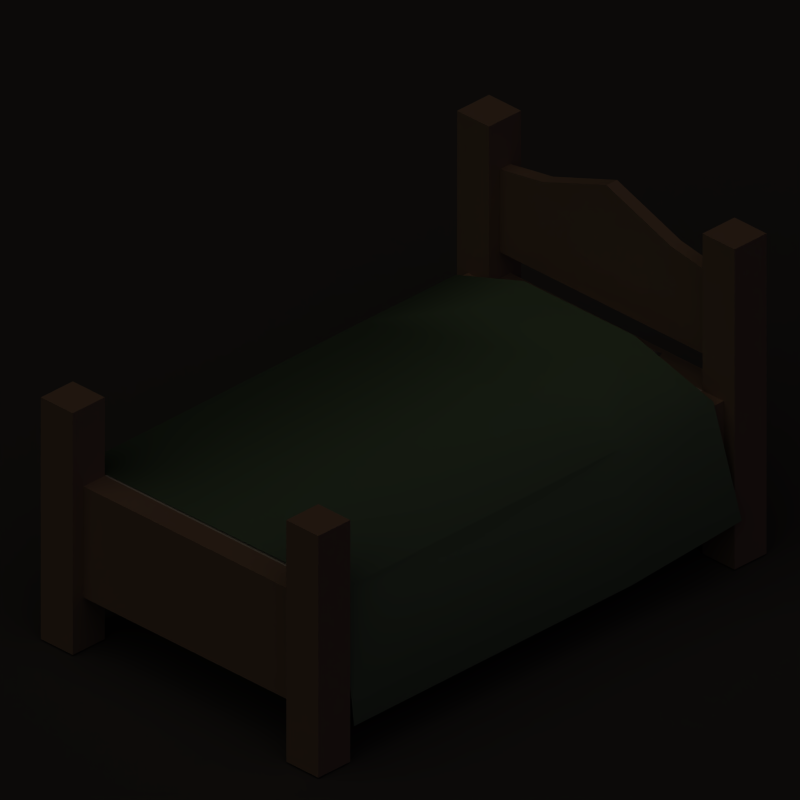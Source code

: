 # Source: bed.blend  (saved by Blender 2.63.0; exported with 4.5.12 LTS)
import bpy
from mathutils import Matrix  # noqa: F401  (used for matrix-valued properties, if any)

bpy.ops.wm.read_factory_settings(use_empty=True)
scene = bpy.context.scene
scene.name = 'Scene'

# ---- collections
col_collection_1 = bpy.data.collections.new('Collection 1'); scene.collection.children.link(col_collection_1)

# ---- materials (node trees are filled in below, after node groups)
mat_wood = bpy.data.materials.new('Wood')
mat_wood.alpha_threshold = 0.0
mat_wood.preview_render_type = 'FLAT'
mat_wood.diffuse_color = (0.5781, 0.4742, 0.374, 1.0)
mat_wood.roughness = 0.5
mat_wood.specular_intensity = 0.0
mat_wood.line_color = (0.0, 0.0, 0.0, 1.0)
mat_whitecloth = bpy.data.materials.new('WhiteCloth')
mat_whitecloth.alpha_threshold = 0.0
mat_whitecloth.roughness = 0.5
mat_whitecloth.specular_intensity = 0.0
mat_whitecloth.line_color = (0.0, 0.0, 0.0, 1.0)
mat_blanket = bpy.data.materials.new('Blanket')
mat_blanket.alpha_threshold = 0.0
mat_blanket.preview_render_type = 'FLAT'
mat_blanket.diffuse_color = (0.336, 0.4893, 0.3582, 1.0)
mat_blanket.roughness = 0.5
mat_blanket.specular_intensity = 0.1
mat_blanket.line_color = (0.0, 0.0, 0.0, 1.0)
mat_shadow = bpy.data.materials.new('Shadow')
mat_shadow.alpha_threshold = 0.0
mat_shadow.diffuse_color = (0.2159, 0.2159, 0.2159, 1.0)
mat_shadow.roughness = 0.5
mat_shadow.specular_intensity = 0.0
mat_shadow.line_color = (0.0, 0.0, 0.0, 0.5)

# ---- material node trees

# ---- world
world_world = bpy.data.worlds.new('World'); scene.world = world_world
world_world.color = (0.0, 0.0, 0.0)
world_world.use_sun_shadow = False
world_world.sun_shadow_jitter_overblur = 0.0
world_world.cycles.sampling_method = 'MANUAL'
world_world.cycles.sample_map_resolution = 256
world_world.light_settings.ao_factor = 0.75

# ---- cameras
cam_camera_002 = bpy.data.cameras.new('Camera.002')
cam_camera_002.type = 'ORTHO'
cam_camera_002.passepartout_alpha = 0.2
cam_camera_002.clip_start = 0.001
cam_camera_002.clip_end = 100.0
cam_camera_002.lens = 35.0
cam_camera_002.sensor_width = 32.0
cam_camera_002.sensor_height = 18.0
cam_camera_002.ortho_scale = 2.12
cam_camera_002.show_passepartout = False
cam_camera_002.show_safe_areas = True
cam_camera_002.dof.focus_distance = 0.0
cam_camera_002.dof.aperture_fstop = 128.0

# ---- lights
light_sun_002 = bpy.data.lights.new('Sun.002', 'SUN')
light_sun_002.color = (0.5357, 0.2783, 0.7733)
light_sun_002.transmission_factor = 0.0
light_sun_002.angle = 1.571
light_sun_002.energy = 0.25
light_sun_002.shadow_buffer_clip_start = 0.5
light_sun_002.shadow_soft_size = 1.0
light_sun_002.shadow_cascade_max_distance = 1000.0
light_sun_002.cycles.use_multiple_importance_sampling = False
light_sun_003 = bpy.data.lights.new('Sun.003', 'SUN')
light_sun_003.color = (1.0, 0.8661, 0.7187)
light_sun_003.transmission_factor = 0.0
light_sun_003.angle = 1.571
light_sun_003.energy = 0.75
light_sun_003.shadow_buffer_clip_start = 0.5
light_sun_003.shadow_soft_size = 1.0
light_sun_003.shadow_cascade_max_distance = 1000.0
light_sun_003.cycles.use_multiple_importance_sampling = False

# ---- meshes
me_mesh_001 = bpy.data.meshes.new('Mesh.001')
me_mesh_001.from_pydata([(-0.5, 0.9, 1.042), (-0.3, 0.9, 1.075), (-0.5, 0.95, 1.225), (-0.5, -1.0, 0.0), (-0.5, -1.0, 0.625), (0.5, 0.85, 1.042), (0.3, 0.85, 1.075), (-0.3, 0.85, 1.075), (-0.5, 0.85, 1.042), (-0.6, -1.0, 0.2), (-0.65, -1.0, 0.0), (-0.5, -1.0, 0.925), (-0.6, -1.0, 0.625), (-0.65, -1.0, 0.925), (-0.5, 0.85, 0.725), (-3.576e-07, 0.85, 1.185), (0.3, 0.9, 1.075), (0.5, 0.9, 1.042), (-0.5, 0.95, 0.0), (-0.5, 0.9, 0.625), (-0.5, 0.9, 0.2), (0.5, 0.9, 0.725), (-0.5, 0.9, 0.725), (0.6, 0.8, 0.2), (0.6, -1.0, 0.2), (0.5, -1.0, 0.2), (-0.5, -1.15, 0.925), (-0.5, -1.1, 0.625), (0.6, 0.8, 0.625), (0.5, 0.8, 0.625), (-0.5, 0.8, 0.625), (-0.6, 0.8, 0.625), (-0.5, -1.1, 0.2), (0.5, -1.1, 0.2), (0.5, -1.0, 0.625), (0.6, -1.0, 0.625), (0.5, -1.1, 0.625), (-2.98e-07, 0.9, 1.185), (-0.5, 0.8, 0.0), (-0.65, 0.8, 0.0), (-0.65, 0.95, 0.0), (-0.65, 0.95, 1.225), (-0.65, 0.8, 1.225), (-0.5, 0.8, 1.225), (0.65, 0.95, 1.225), (0.65, 0.95, 0.0), (0.5, 0.95, 0.0), (0.5, 0.95, 1.225), (0.65, 0.8, 1.225), (0.65, 0.8, 0.0), (0.5, 0.8, 1.225), (0.5, 0.8, 0.0), (0.65, -1.0, 0.0), (0.65, -1.15, 0.0), (0.5, -1.15, 0.0), (0.5, -1.0, 0.0), (0.65, -1.0, 0.925), (0.5, -1.0, 0.925), (0.5, -1.15, 0.925), (0.65, -1.15, 0.925), (-0.65, -1.15, 0.0), (-0.65, -1.15, 0.925), (-0.5, -1.15, 0.0), (-0.5, 0.8, 0.2), (0.5, 0.8, 0.2), (-0.6, 0.8, 0.2), (0.5, 0.85, 0.725), (0.5, 0.9, 0.625), (0.5, 0.9, 0.2), (-0.5, -1.0, 0.2)], [], [(18, 19, 20), (7, 15, 37, 1), (15, 6, 16, 37), (2, 41, 42, 43), (39, 42, 41, 40), (2, 18, 40, 41), (44, 45, 46, 47), (45, 44, 48, 49), (44, 47, 50, 48), (56, 57, 58, 59), (52, 56, 59, 53), (53, 59, 58, 54), (60, 61, 13, 10), (62, 26, 61, 60), (11, 13, 61, 26), (20, 63, 38, 18), (23, 64, 51, 49), (28, 23, 49, 48), (19, 18, 2, 22), (33, 25, 55, 54), (65, 39, 38, 63), (5, 50, 47, 17), (1, 0, 8, 7), (8, 0, 2, 43), (24, 35, 56, 52), (36, 33, 54, 58), (12, 9, 10, 13), (50, 29, 28, 48), (65, 31, 42, 39), (65, 9, 12, 31), (6, 5, 17, 16), (51, 64, 68, 46), (67, 68, 20, 19), (55, 25, 24, 52), (35, 24, 23, 28), (57, 34, 36, 58), (32, 33, 36, 27), (32, 27, 26, 62), (19, 22, 14, 30), (42, 31, 30, 43), (56, 35, 34, 57), (21, 66, 14, 22), (21, 67, 29, 66), (29, 67, 19, 30), (8, 43, 30, 14), (0, 22, 2), (46, 68, 67), (21, 47, 46, 67), (17, 47, 21), (5, 66, 29, 50), (34, 4, 27, 36), (4, 30, 31, 12), (28, 29, 34, 35), (29, 30, 4, 34), (3, 69, 32, 62), (3, 10, 9, 69), (13, 11, 4, 12), (26, 27, 4, 11), (16, 17, 21), (16, 21, 37), (21, 22, 37), (1, 37, 22), (0, 1, 22), (7, 8, 14), (7, 14, 15), (14, 66, 15), (6, 15, 66), (5, 6, 66)])
me_mesh_001.polygons.foreach_set('use_smooth', [0, 1, 1, 0, 0, 0, 0, 0, 0, 0, 0, 0, 0, 0, 0, 0, 0, 0, 0, 0, 0, 0, 1, 0, 0, 0, 0, 0, 0, 0, 1, 0, 0, 0, 0, 0, 0, 0, 0, 0, 0, 0, 0, 0, 0, 0, 0, 0, 0, 0, 0, 0, 0, 0, 0, 0, 0, 0, 0, 0, 0, 0, 0, 0, 0, 0, 0, 0])
me_mesh_001.polygons.foreach_set('material_index', [0, 0, 0, 0, 0, 0, 0, 0, 0, 0, 0, 0, 0, 0, 0, 0, 0, 0, 0, 0, 0, 0, 0, 0, 0, 0, 0, 0, 0, 0, 0, 0, 0, 0, 0, 0, 0, 0, 0, 0, 0, 0, 0, 0, 0, 0, 0, 0, 0, 0, 0, 0, 0, 1, 0, 0, 0, 0, 0, 0, 0, 0, 0, 0, 0, 0, 0, 0])
_k = set([(0, 1), (0, 2), (0, 8), (0, 22), (1, 22), (1, 37), (2, 18), (2, 22), (2, 41), (2, 43), (3, 10), (3, 62), (3, 69), (4, 11), (4, 12), (4, 27), (4, 30), (4, 34), (5, 6), (5, 17), (5, 50), (5, 66), (6, 15), (6, 66), (7, 8), (7, 14), (7, 15), (8, 14), (8, 43), (9, 10), (9, 12), (9, 65), (9, 69), (10, 13), (10, 60), (11, 13), (11, 26), (12, 13), (12, 31), (13, 61), (14, 15), (14, 22), (14, 30), (14, 66), (15, 37), (15, 66), (16, 17), (16, 21), (16, 37), (17, 21), (17, 47), (18, 19), (18, 20), (18, 38), (18, 40), (19, 20), (19, 22), (19, 30), (19, 67), (20, 63), (20, 68), (21, 22), (21, 37), (21, 47), (21, 66), (21, 67), (22, 37), (23, 24), (23, 28), (23, 49), (23, 64), (24, 25), (24, 35), (24, 52), (25, 33), (25, 55), (26, 27), (26, 61), (26, 62), (27, 32), (27, 36), (28, 29), (28, 35), (28, 48), (29, 30), (29, 34), (29, 50), (29, 66), (29, 67), (30, 31), (30, 43), (31, 42), (31, 65), (32, 33), (32, 62), (32, 69), (33, 36), (33, 54), (34, 35), (34, 36), (34, 57), (35, 56), (36, 58), (38, 39), (38, 63), (39, 40), (39, 42), (39, 65), (40, 41), (41, 42), (42, 43), (44, 45), (44, 47), (44, 48), (45, 46), (45, 49), (46, 47), (46, 51), (46, 67), (46, 68), (47, 50), (48, 49), (48, 50), (49, 51), (51, 64), (52, 53), (52, 55), (52, 56), (53, 54), (53, 59), (54, 55), (54, 58), (56, 57), (56, 59), (57, 58), (58, 59), (60, 61), (60, 62), (63, 65), (64, 68), (67, 68)])
me_mesh_001.attributes.new('sharp_edge', 'BOOLEAN', 'EDGE').data.foreach_set('value', [ (min(e.vertices), max(e.vertices)) in _k for e in me_mesh_001.edges])
_uv = me_mesh_001.uv_layers.new(name='UVTex')
_uv.uv.foreach_set('vector', [0.4511, 0.005504, 0.4367, 0.1503, 0.4367, 0.06341, 0.8283, 0.3691, 0.7826, 0.4953, 0.7631, 0.4883, 0.8081, 0.3637, 0.7826, 0.4953, 0.8283, 0.6215, 0.8081, 0.6269, 0.7631, 0.5024, 0.4946, 0.3674, 0.4946, 0.324, 0.538, 0.324, 0.538, 0.3674, 0.538, 0.005504, 0.538, 0.324, 0.4946, 0.324, 0.4946, 0.005504, 0.4511, 0.324, 0.4511, 0.005504, 0.4946, 0.005504, 0.4946, 0.324, 0.5106, 0.7009, 0.5106, 0.3824, 0.554, 0.3824, 0.554, 0.7009, 0.5106, 0.3824, 0.5106, 0.7009, 0.4671, 0.7009, 0.4671, 0.3824, 0.5106, 0.7009, 0.5106, 0.7443, 0.4671, 0.7443, 0.4671, 0.7009, 0.7259, 0.2318, 0.7259, 0.2737, 0.684, 0.2737, 0.684, 0.2318, 0.7259, 0.008326, 0.7259, 0.2318, 0.684, 0.2318, 0.684, 0.008326, 0.684, 0.008326, 0.684, 0.2318, 0.6421, 0.2318, 0.6421, 0.008326, 0.8626, 0.008326, 0.8626, 0.2318, 0.8207, 0.2318, 0.8207, 0.008326, 0.9045, 0.008326, 0.9045, 0.2318, 0.8626, 0.2318, 0.8626, 0.008326, 0.8207, 0.2737, 0.8207, 0.2318, 0.8626, 0.2318, 0.8626, 0.2737, 0.4367, 0.06341, 0.4077, 0.06341, 0.4077, 0.005504, 0.4511, 0.005504, 0.4527, 0.4403, 0.4237, 0.4403, 0.4237, 0.3824, 0.4671, 0.3824, 0.4527, 0.5272, 0.4527, 0.4403, 0.4671, 0.3824, 0.4671, 0.7009, 0.4367, 0.1503, 0.4511, 0.005504, 0.4511, 0.324, 0.4367, 0.1792, 0.6282, 0.06419, 0.6002, 0.06419, 0.6002, 0.008326, 0.6421, 0.008326, 0.5525, 0.06341, 0.538, 0.005504, 0.5814, 0.005504, 0.5814, 0.06341, 0.5829, 0.6478, 0.5974, 0.7009, 0.554, 0.7009, 0.5685, 0.6478, 0.8081, 0.3637, 0.8227, 0.2816, 0.843, 0.2852, 0.8283, 0.3691, 0.4222, 0.2709, 0.4367, 0.2709, 0.4511, 0.324, 0.4077, 0.324, 0.7399, 0.06419, 0.7399, 0.148, 0.7259, 0.2318, 0.7259, 0.008326, 0.6282, 0.148, 0.6282, 0.06419, 0.6421, 0.008326, 0.6421, 0.2318, 0.8068, 0.148, 0.8068, 0.06419, 0.8207, 0.008326, 0.8207, 0.2318, 0.4237, 0.7009, 0.4237, 0.5272, 0.4527, 0.5272, 0.4671, 0.7009, 0.5525, 0.06341, 0.5525, 0.1503, 0.538, 0.324, 0.538, 0.005504, 0.02077, 0.9847, 0.02077, 0.2887, 0.1368, 0.2887, 0.1368, 0.9847, 0.8283, 0.6215, 0.843, 0.7054, 0.8227, 0.709, 0.8081, 0.6269, 0.5974, 0.3824, 0.5974, 0.4403, 0.5685, 0.4403, 0.554, 0.3824, 0.3757, 0.9852, 0.2809, 0.9852, 0.2809, 0.6692, 0.3757, 0.6692, 0.7678, 0.008326, 0.7678, 0.06419, 0.7399, 0.06419, 0.7259, 0.008326, 0.1498, 0.2887, 0.2658, 0.2887, 0.2658, 0.9847, 0.1498, 0.9847, 0.6002, 0.2318, 0.6002, 0.148, 0.6282, 0.148, 0.6421, 0.2318, 0.2769, 0.6552, 0.2769, 0.3292, 0.3747, 0.3292, 0.3747, 0.6552, 0.9185, 0.06419, 0.9185, 0.148, 0.9045, 0.2318, 0.9045, 0.008326, 0.4367, 0.1503, 0.4367, 0.1792, 0.4222, 0.1792, 0.4077, 0.1503, 0.538, 0.324, 0.5525, 0.1503, 0.5814, 0.1503, 0.5814, 0.324, 0.7259, 0.2318, 0.7399, 0.148, 0.7678, 0.148, 0.7678, 0.2318, 0.6363, 0.985, 0.6151, 0.985, 0.6151, 0.5613, 0.6363, 0.5613, 0.5685, 0.5561, 0.5685, 0.5272, 0.5974, 0.5272, 0.5829, 0.5561, 0.4073, 0.9852, 0.3757, 0.9852, 0.3757, 0.6692, 0.4073, 0.6692, 0.4222, 0.2709, 0.4077, 0.324, 0.4077, 0.1503, 0.4222, 0.1792, 0.4367, 0.2709, 0.4367, 0.1792, 0.4511, 0.324, 0.554, 0.3824, 0.5685, 0.4403, 0.5685, 0.5272, 0.5685, 0.5561, 0.554, 0.7009, 0.554, 0.3824, 0.5685, 0.5272, 0.5685, 0.6478, 0.554, 0.7009, 0.5685, 0.5561, 0.5829, 0.6478, 0.5829, 0.5561, 0.5974, 0.5272, 0.5974, 0.7009, 0.4073, 0.3292, 0.4073, 0.6552, 0.3747, 0.6552, 0.3747, 0.3292, 0.3852, 0.04036, 0.01699, 0.04036, 0.01699, 0.01991, 0.3852, 0.01991, 0.01699, 0.2654, 0.01699, 0.2449, 0.3852, 0.2449, 0.3852, 0.2654, 0.01699, 0.2449, 0.01699, 0.04036, 0.3852, 0.04036, 0.3852, 0.2449, 0.9464, 0.008326, 0.9464, 0.06419, 0.9185, 0.06419, 0.9045, 0.008326, 0.7788, 0.008327, 0.8207, 0.008326, 0.8068, 0.06419, 0.7788, 0.06419, 0.8207, 0.2318, 0.7788, 0.2318, 0.7788, 0.148, 0.8068, 0.148, 0.9045, 0.2318, 0.9185, 0.148, 0.9464, 0.148, 0.9464, 0.2318, 0.7846, 0.9003, 0.7705, 0.985, 0.6363, 0.985, 0.7846, 0.9003, 0.6363, 0.985, 0.8313, 0.7731, 0.6363, 0.985, 0.6363, 0.5613, 0.8313, 0.7731, 0.7846, 0.646, 0.8313, 0.7731, 0.6363, 0.5613, 0.7705, 0.5613, 0.7846, 0.646, 0.6363, 0.5613, 0.8283, 0.3691, 0.843, 0.2852, 0.9756, 0.2855, 0.8283, 0.3691, 0.9756, 0.2855, 0.7826, 0.4953, 0.9756, 0.2855, 0.9756, 0.7051, 0.7826, 0.4953, 0.8283, 0.6215, 0.7826, 0.4953, 0.9756, 0.7051, 0.843, 0.7054, 0.8283, 0.6215, 0.9756, 0.7051])
me_mesh_001.materials.append(mat_wood)
me_mesh_001.materials.append(mat_whitecloth)
me_mesh_001.use_remesh_preserve_volume = False
me_mesh_001.use_remesh_preserve_attributes = False
me_mesh_001.use_mirror_vertex_groups = False
me_mesh_001.update()
me_plane_001 = bpy.data.meshes.new('Plane.001')
me_plane_001.from_pydata([(0.5951, 0.2981, 0.6488), (0.5951, -0.9596, 0.6415), (-0.613, -0.9596, 0.6343), (-0.613, 0.2981, 0.6415), (0.2488, 0.4729, 0.7628), (-0.2667, 0.4729, 0.7597), (0.2488, 0.7004, 0.7725), (-0.2667, 0.7004, 0.7694), (0.5951, 0.7243, 0.6488), (-0.613, 0.7243, 0.6415), (-0.6692, -0.9596, 0.1394), (-0.6692, 0.2981, 0.1466), (-0.7265, 0.7337, 0.1616), (0.654, 0.2981, 0.1511), (0.654, -0.9596, 0.1438), (0.6786, 0.7719, 0.2079)], [], [(0, 3, 2, 1), (3, 0, 4, 5), (5, 4, 6, 7), (0, 8, 6, 4), (3, 5, 7, 9), (2, 3, 11, 10), (3, 9, 12, 11), (0, 1, 14, 13), (8, 0, 13, 15)])
me_plane_001.polygons.foreach_set('use_smooth', [True] * 9)
_uv = me_plane_001.uv_layers.new(name='UVTex')
_uv.uv.foreach_set('vector', [0.721, 0.1904, 0.7237, 0.7934, 0.01867, 0.7882, 0.01878, 0.1953, 0.7237, 0.7934, 0.721, 0.1904, 0.839, 0.3651, 0.8384, 0.6171, 0.8384, 0.6171, 0.839, 0.3651, 0.9656, 0.3623, 0.9663, 0.619, 0.721, 0.1904, 0.9664, 0.1788, 0.9656, 0.3623, 0.839, 0.3651, 0.7237, 0.7934, 0.8384, 0.6171, 0.9663, 0.619, 0.9691, 0.8035, 0.01867, 0.7882, 0.7237, 0.7934, 0.7169, 0.9748, 0.01506, 0.9679, 0.7237, 0.7934, 0.9691, 0.8035, 0.9671, 0.9844, 0.7169, 0.9748, 0.721, 0.1904, 0.01878, 0.1953, 0.01506, 0.01495, 0.7133, 0.007773, 0.9664, 0.1788, 0.721, 0.1904, 0.7133, 0.007773, 0.9845, 0.01985])
me_plane_001.materials.append(mat_blanket)
me_plane_001.use_remesh_preserve_volume = False
me_plane_001.use_remesh_preserve_attributes = False
me_plane_001.use_mirror_vertex_groups = False
me_plane_001.update()
me_cube_003 = bpy.data.meshes.new('Cube.003')
me_cube_003.from_pydata([(0.7, 0.42, -0.168), (0.7, -0.42, -0.168), (-0.7, -0.42, -0.168), (-0.7, 0.42, -0.168), (0.7, -0.42, 0.168), (-0.7, -0.42, 0.168), (-0.7, 0.42, 0.168), (0.7, -4.172e-08, -0.2016), (-0.7, 8.345e-08, -0.2016), (0.7, -2.67e-07, 0.2016), (-0.7, 4.59e-08, 0.2016), (0.7, -0.588, -1.753e-10), (0.7, 0.588, -1.753e-10), (-0.7, -0.588, -1.753e-10), (-0.7, 0.588, -1.753e-10), (0.9333, -2.799e-07, 3.691e-08), (1.036, 0.6527, 4.099e-08), (1.036, -0.6527, 4.099e-08), (0.9333, -3.437e-07, 0.2016), (0.9333, -1.184e-07, -0.2016), (0.9333, -0.42, 0.168), (0.9333, 0.42, 0.168), (0.9333, -0.42, -0.168), (0.9333, 0.42, -0.168), (-0.9333, 1.623e-07, -3.726e-08), (-1.036, 0.6527, -4.134e-08), (-1.036, -0.6527, -4.134e-08), (-0.9333, 1.047e-07, 0.2016), (-0.9333, 1.423e-07, -0.2016), (-0.9333, 0.42, 0.168), (-0.9333, -0.42, 0.168), (-0.9333, 0.42, -0.168), (-0.9333, -0.42, -0.168), (0.7, 0.42, 0.168)], [], [(12, 33, 21, 16), (0, 12, 16, 23), (4, 11, 17, 20), (11, 1, 22, 17), (9, 4, 20, 18), (33, 9, 18, 21), (1, 7, 19, 22), (7, 0, 23, 19), (16, 21, 18, 15), (23, 16, 15, 19), (15, 18, 20, 17), (19, 15, 17, 22), (6, 14, 25, 29), (14, 3, 31, 25), (13, 5, 30, 26), (2, 13, 26, 32), (10, 6, 29, 27), (5, 10, 27, 30), (3, 8, 28, 31), (8, 2, 32, 28), (26, 30, 27, 24), (32, 26, 24, 28), (24, 27, 29, 25), (28, 24, 25, 31), (2, 8, 7, 1), (0, 7, 8, 3), (10, 5, 4, 9), (6, 10, 9, 33), (13, 2, 1, 11), (5, 13, 11, 4), (12, 0, 3, 14), (14, 6, 33, 12)])
me_cube_003.polygons.foreach_set('use_smooth', [True] * 32)
_uv = me_cube_003.uv_layers.new(name='UVTex')
_uv.uv.foreach_set('vector', [0.05578, 0.832, 0.1667, 0.832, 0.1667, 0.941, 0.03317, 0.9902, 0.5603, 0.832, 0.6712, 0.832, 0.6938, 0.9902, 0.5603, 0.941, 0.5603, 0.832, 0.6712, 0.832, 0.6938, 0.9902, 0.5603, 0.941, 0.05578, 0.832, 0.1667, 0.832, 0.1667, 0.941, 0.03317, 0.9902, 0.3635, 0.832, 0.5603, 0.832, 0.5603, 0.941, 0.3635, 0.941, 0.1667, 0.832, 0.3635, 0.832, 0.3635, 0.941, 0.1667, 0.941, 0.1667, 0.832, 0.3635, 0.832, 0.3635, 0.941, 0.1667, 0.941, 0.3635, 0.832, 0.5603, 0.832, 0.5603, 0.941, 0.3635, 0.941, 0.8363, 0.9851, 0.7069, 0.809, 0.6882, 0.5042, 0.8361, 0.5042, 0.9655, 0.8089, 0.8363, 0.9851, 0.8361, 0.5042, 0.984, 0.5041, 0.8361, 0.5042, 0.6882, 0.5042, 0.7067, 0.1994, 0.836, 0.02325, 0.984, 0.5041, 0.8361, 0.5042, 0.836, 0.02325, 0.9653, 0.1993, 0.1667, 0.1782, 0.05578, 0.1782, 0.03317, 0.02003, 0.1667, 0.06925, 0.6712, 0.1782, 0.5603, 0.1782, 0.5603, 0.06925, 0.6938, 0.02003, 0.6712, 0.1782, 0.5603, 0.1782, 0.5603, 0.06925, 0.6938, 0.02003, 0.1667, 0.1782, 0.05578, 0.1782, 0.03317, 0.02003, 0.1667, 0.06925, 0.3635, 0.1782, 0.1667, 0.1782, 0.1667, 0.06925, 0.3635, 0.06925, 0.5603, 0.1782, 0.3635, 0.1782, 0.3635, 0.06925, 0.5603, 0.06925, 0.5603, 0.1782, 0.3635, 0.1782, 0.3635, 0.06925, 0.5603, 0.06925, 0.3635, 0.1782, 0.1667, 0.1782, 0.1667, 0.06925, 0.3635, 0.06925, 0.836, 0.02328, 0.9654, 0.1994, 0.984, 0.5042, 0.8361, 0.5042, 0.7067, 0.1995, 0.836, 0.02328, 0.8361, 0.5042, 0.6882, 0.5043, 0.8361, 0.5042, 0.984, 0.5042, 0.9656, 0.809, 0.8363, 0.9851, 0.6882, 0.5043, 0.8361, 0.5042, 0.8363, 0.9851, 0.7069, 0.8091, 0.1667, 0.1782, 0.3635, 0.1782, 0.3635, 0.832, 0.1667, 0.832, 0.5603, 0.832, 0.3635, 0.832, 0.3635, 0.1782, 0.5603, 0.1782, 0.3635, 0.1782, 0.5603, 0.1782, 0.5603, 0.832, 0.3635, 0.832, 0.1667, 0.1782, 0.3635, 0.1782, 0.3635, 0.832, 0.1667, 0.832, 0.05578, 0.1782, 0.1667, 0.1782, 0.1667, 0.832, 0.05578, 0.832, 0.5603, 0.1782, 0.6712, 0.1782, 0.6712, 0.832, 0.5603, 0.832, 0.6712, 0.832, 0.5603, 0.832, 0.5603, 0.1782, 0.6712, 0.1782, 0.05578, 0.1782, 0.1667, 0.1782, 0.1667, 0.832, 0.05578, 0.832])
me_cube_003.materials.append(mat_whitecloth)
me_cube_003.use_remesh_preserve_volume = False
me_cube_003.use_remesh_preserve_attributes = False
me_cube_003.use_mirror_vertex_groups = False
me_cube_003.update()
me_plane = bpy.data.meshes.new('Plane')
me_plane.from_pydata([(1.0, 1.0, 0.0), (1.0, -1.0, 0.0), (-1.0, -1.0, 0.0), (-1.0, 1.0, 0.0)], [], [(0, 3, 2, 1)])
me_plane.materials.append(mat_shadow)
me_plane.use_remesh_preserve_volume = False
me_plane.use_remesh_preserve_attributes = False
me_plane.use_mirror_vertex_groups = False
me_plane.update()

# ---- objects
ob_bed = bpy.data.objects.new('Bed', me_mesh_001)
ob_blanket = bpy.data.objects.new('Blanket', me_plane_001)
ob_pillow = bpy.data.objects.new('Pillow', me_cube_003)
ob_camera = bpy.data.objects.new('Camera', cam_camera_002)
ob_sun_001 = bpy.data.objects.new('Sun.001', light_sun_002)
ob_sun = bpy.data.objects.new('Sun', light_sun_003)
ob_plane_001 = bpy.data.objects.new('Plane.001', me_plane)

# ---- transforms, parenting, visibility, modifiers, constraints
ob_bed.location = (0.0004209, 0.09434, 0.005199)
ob_bed.scale = (0.8, 0.8, 0.8)
ob_bed.lock_rotations_4d = False
ob_bed.empty_display_type = 'ARROWS'
ob_bed.lineart.crease_threshold = 0.0
_m = ob_bed.modifiers.new('EdgeSplit', 'EDGE_SPLIT')
_m.use_edge_angle = False
_m = ob_bed.modifiers.new('Collision', 'COLLISION')
ob_blanket.location = (0.005471, 0.09434, 0.0001487)
ob_blanket.scale = (0.8, 0.828, 0.8)
ob_blanket.lock_rotations_4d = False
ob_blanket.empty_display_type = 'ARROWS'
ob_blanket.lineart.crease_threshold = 0.0
ob_pillow.location = (0.0004209, 0.5777, 0.5559)
ob_pillow.scale = (0.24, 0.24, 0.24)
ob_pillow.lock_rotations_4d = False
ob_pillow.empty_display_type = 'ARROWS'
ob_pillow.lineart.crease_threshold = 0.0
_m = ob_pillow.modifiers.new('Collision', 'COLLISION')
ob_camera.location = (9.198, -9.197, 8.125)
ob_camera.rotation_euler = (1.047, 0.0, 0.7854)
ob_camera.lock_rotations_4d = False
ob_camera.empty_display_type = 'ARROWS'
ob_camera.lineart.crease_threshold = 0.0
ob_sun_001.location = (6.851, 7.839, 11.54)
ob_sun_001.rotation_euler = (1.475, -0.07448, 1.839)
ob_sun_001.lineart.crease_threshold = 0.0
ob_sun.location = (8.33, 7.722, 11.54)
ob_sun.rotation_euler = (0.5202, 0.1202, 0.1014)
ob_sun.lineart.crease_threshold = 0.0
ob_plane_001.location = (0.0, 0.0, 0.0)
ob_plane_001.scale = (10.0, 10.0, 10.0)
ob_plane_001.lineart.crease_threshold = 0.0

# ---- collection membership
col_collection_1.objects.link(ob_bed)
col_collection_1.objects.link(ob_blanket)
col_collection_1.objects.link(ob_pillow)
col_collection_1.objects.link(ob_camera)
col_collection_1.objects.link(ob_sun_001)
col_collection_1.objects.link(ob_sun)
col_collection_1.objects.link(ob_plane_001)

# ---- scene / render settings (as saved in the file)
scene.camera = ob_camera
scene.frame_start = 1; scene.frame_end = 250; scene.frame_set(48)
scene.render.engine = 'BLENDER_EEVEE_NEXT'
scene.render.image_settings.compression = 90
scene.render.resolution_x = 384
scene.render.resolution_y = 384
scene.render.resolution_percentage = 25
scene.render.pixel_aspect_x = 100.0
scene.render.pixel_aspect_y = 100.0
scene.render.fps = 25
scene.render.dither_intensity = 0.0
scene.render.use_compositing = False
scene.render.use_sequencer = False
scene.render.use_bake_selected_to_active = True
scene.render.bake_margin = 2
scene.render.bake_bias = 0.0
scene.render.use_stamp_time = False
scene.render.use_stamp_date = False
scene.render.use_stamp_frame = False
scene.render.use_stamp_camera = False
scene.render.use_stamp_scene = False
scene.render.use_stamp_filename = False
scene.render.use_stamp_render_time = False
scene.render.stamp_font_size = 0
scene.cycles.use_denoising = False
scene.cycles.samples = 10
scene.cycles.sampling_pattern = 'TABULATED_SOBOL'
scene.cycles.light_sampling_threshold = 0.0
scene.cycles.use_adaptive_sampling = False
scene.cycles.use_light_tree = False
scene.cycles.blur_glossy = 0.0
scene.cycles.volume_bounces = 1
scene.cycles.pixel_filter_type = 'GAUSSIAN'
scene.cycles.sample_clamp_indirect = 0.0
scene.view_settings.view_transform = 'Raw'
bpy.context.view_layer.update()

